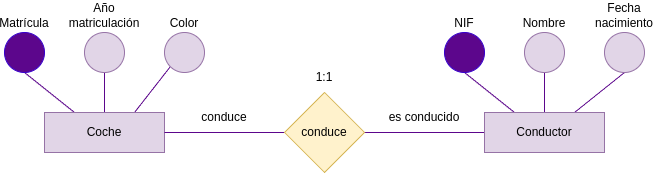

The diagram above was exported from draw.io. Its source (the exported page's mxGraphModel, read from the mxfile embedded in the PNG):
<mxGraphModel dx="1569" dy="606" grid="1" gridSize="10" guides="1" tooltips="1" connect="1" arrows="1" fold="1" page="1" pageScale="1" pageWidth="850" pageHeight="1100" math="0" shadow="0">
  <root>
    <mxCell id="0" />
    <mxCell id="1" parent="0" />
    <mxCell id="2" style="edgeStyle=none;html=1;exitX=0.25;exitY=0;exitDx=0;exitDy=0;entryX=0.5;entryY=1;entryDx=0;entryDy=0;strokeColor=#5C068C;endArrow=none;endFill=0;" parent="1" source="5" target="13" edge="1">
      <mxGeometry relative="1" as="geometry" />
    </mxCell>
    <mxCell id="3" style="edgeStyle=none;html=1;exitX=0.5;exitY=0;exitDx=0;exitDy=0;entryX=0.5;entryY=1;entryDx=0;entryDy=0;strokeColor=#5C068C;endArrow=none;endFill=0;" parent="1" source="5" target="14" edge="1">
      <mxGeometry relative="1" as="geometry" />
    </mxCell>
    <mxCell id="4" style="edgeStyle=none;html=1;exitX=0.75;exitY=0;exitDx=0;exitDy=0;entryX=0.5;entryY=1;entryDx=0;entryDy=0;strokeColor=#5C068C;endArrow=none;endFill=0;" parent="1" source="5" target="15" edge="1">
      <mxGeometry relative="1" as="geometry" />
    </mxCell>
    <mxCell id="19" style="edgeStyle=none;html=1;exitX=0;exitY=0.5;exitDx=0;exitDy=0;entryX=1;entryY=0.5;entryDx=0;entryDy=0;endArrow=none;endFill=0;strokeColor=#5C068C;" parent="1" source="5" target="17" edge="1">
      <mxGeometry relative="1" as="geometry" />
    </mxCell>
    <mxCell id="5" value="Conductor" style="rounded=0;whiteSpace=wrap;html=1;fillColor=#e1d5e7;strokeColor=#9673a6;" parent="1" vertex="1">
      <mxGeometry x="440" y="200" width="120" height="40" as="geometry" />
    </mxCell>
    <mxCell id="6" style="edgeStyle=none;html=1;exitX=0.25;exitY=0;exitDx=0;exitDy=0;entryX=0.5;entryY=1;entryDx=0;entryDy=0;strokeColor=#5C068C;endArrow=none;endFill=0;" parent="1" source="16" target="10" edge="1">
      <mxGeometry relative="1" as="geometry">
        <mxPoint x="30" y="200" as="sourcePoint" />
      </mxGeometry>
    </mxCell>
    <mxCell id="7" style="edgeStyle=none;html=1;exitX=0.5;exitY=0;exitDx=0;exitDy=0;entryX=0.5;entryY=1;entryDx=0;entryDy=0;strokeColor=#5C068C;endArrow=none;endFill=0;" parent="1" source="16" target="11" edge="1">
      <mxGeometry relative="1" as="geometry">
        <mxPoint x="60" y="200" as="sourcePoint" />
      </mxGeometry>
    </mxCell>
    <mxCell id="8" style="edgeStyle=none;html=1;entryX=0;entryY=1;entryDx=0;entryDy=0;strokeColor=#5C068C;endArrow=none;endFill=0;" parent="1" target="12" edge="1">
      <mxGeometry relative="1" as="geometry">
        <mxPoint x="90" y="200" as="sourcePoint" />
        <mxPoint x="140" y="160" as="targetPoint" />
      </mxGeometry>
    </mxCell>
    <mxCell id="10" value="Matrícula" style="ellipse;whiteSpace=wrap;html=1;aspect=fixed;fillColor=#5C068C;fontColor=#000000;strokeColor=#3700CC;verticalAlign=bottom;labelPosition=center;verticalLabelPosition=top;align=center;" parent="1" vertex="1">
      <mxGeometry x="-40" y="120" width="40" height="40" as="geometry" />
    </mxCell>
    <mxCell id="11" value="Año matriculación" style="ellipse;whiteSpace=wrap;html=1;aspect=fixed;fillColor=#e1d5e7;strokeColor=#9673a6;verticalAlign=bottom;labelPosition=center;verticalLabelPosition=top;align=center;" parent="1" vertex="1">
      <mxGeometry x="40" y="120" width="40" height="40" as="geometry" />
    </mxCell>
    <mxCell id="12" value="Color" style="ellipse;whiteSpace=wrap;html=1;aspect=fixed;fillColor=#e1d5e7;strokeColor=#9673a6;verticalAlign=bottom;labelPosition=center;verticalLabelPosition=top;align=center;" parent="1" vertex="1">
      <mxGeometry x="120" y="120" width="40" height="40" as="geometry" />
    </mxCell>
    <mxCell id="13" value="NIF" style="ellipse;whiteSpace=wrap;html=1;aspect=fixed;fillColor=#5C068C;fontColor=#000000;strokeColor=#3700CC;verticalAlign=bottom;labelPosition=center;verticalLabelPosition=top;align=center;" parent="1" vertex="1">
      <mxGeometry x="400" y="120" width="40" height="40" as="geometry" />
    </mxCell>
    <mxCell id="14" value="Nombre" style="ellipse;whiteSpace=wrap;html=1;aspect=fixed;fillColor=#e1d5e7;strokeColor=#9673a6;verticalAlign=bottom;labelPosition=center;verticalLabelPosition=top;align=center;" parent="1" vertex="1">
      <mxGeometry x="480" y="120" width="40" height="40" as="geometry" />
    </mxCell>
    <mxCell id="15" value="Fecha nacimiento" style="ellipse;whiteSpace=wrap;html=1;aspect=fixed;fillColor=#e1d5e7;strokeColor=#9673a6;verticalAlign=bottom;labelPosition=center;verticalLabelPosition=top;align=center;" parent="1" vertex="1">
      <mxGeometry x="560" y="120" width="40" height="40" as="geometry" />
    </mxCell>
    <mxCell id="16" value="Coche" style="rounded=0;whiteSpace=wrap;html=1;fillColor=#e1d5e7;strokeColor=#9673a6;" parent="1" vertex="1">
      <mxGeometry y="200" width="120" height="40" as="geometry" />
    </mxCell>
    <mxCell id="20" style="edgeStyle=none;html=1;exitX=0;exitY=0.5;exitDx=0;exitDy=0;entryX=1;entryY=0.5;entryDx=0;entryDy=0;endArrow=none;endFill=0;strokeColor=#5C068C;" parent="1" source="17" target="16" edge="1">
      <mxGeometry relative="1" as="geometry" />
    </mxCell>
    <mxCell id="17" value="conduce" style="rhombus;whiteSpace=wrap;html=1;fillColor=#fff2cc;strokeColor=#d6b656;" parent="1" vertex="1">
      <mxGeometry x="240" y="180" width="80" height="80" as="geometry" />
    </mxCell>
    <mxCell id="21" value="conduce" style="text;html=1;strokeColor=none;fillColor=none;align=center;verticalAlign=middle;whiteSpace=wrap;rounded=0;" parent="1" vertex="1">
      <mxGeometry x="120" y="190" width="120" height="30" as="geometry" />
    </mxCell>
    <mxCell id="22" value="es conducido" style="text;html=1;strokeColor=none;fillColor=none;align=center;verticalAlign=middle;whiteSpace=wrap;rounded=0;" parent="1" vertex="1">
      <mxGeometry x="320" y="190" width="120" height="30" as="geometry" />
    </mxCell>
    <mxCell id="23" value="1:1" style="text;html=1;strokeColor=none;fillColor=none;align=center;verticalAlign=middle;whiteSpace=wrap;rounded=0;" parent="1" vertex="1">
      <mxGeometry x="220" y="150" width="120" height="30" as="geometry" />
    </mxCell>
  </root>
</mxGraphModel>